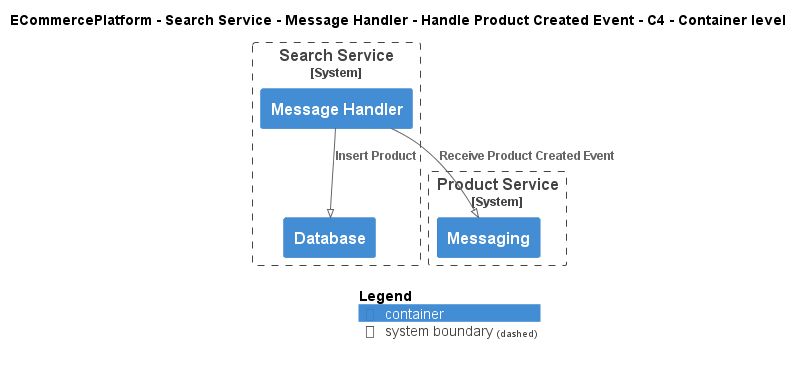

The diagram above was rendered by PlantUML. Its source (embedded in the PNG):
@startuml
!pragma layout smetana
!include ..\..\..\..\..\..\..\.c4s\C4_Container.puml

AddElementTag("c4interflow:lifecycle:new", $bgColor=green, $fontColor=#ffffff, $borderColor=green, $shadowing="False")
AddElementTag("c4interflow:lifecycle:changed", $bgColor=orange, $fontColor=#ffffff, $borderColor=orange, $shadowing="False")
AddElementTag("c4interflow:lifecycle:removed", $bgColor=red, $fontColor=#ffffff, $borderColor=red, $shadowing="False")

AddRelTag("c4interflow:lifecycle:new", $textColor=green, $lineColor=green)
AddRelTag("c4interflow:lifecycle:changed", $textColor=orange, $lineColor=orange)
AddRelTag("c4interflow:lifecycle:removed", $textColor=red, $lineColor=red)

SHOW_PERSON_PORTRAIT()
LAYOUT_TOP_DOWN()

skinparam linetype polyline

title ECommercePlatform - Search Service - Message Handler - Handle Product Created Event - C4 - Container level


System_Boundary(ECommercePlatform.SoftwareSystems.SearchService, "Search Service") {
    Container(ECommercePlatform.SoftwareSystems.SearchService.Containers.MessageHandler, "Message Handler", "", "")
    Container(ECommercePlatform.SoftwareSystems.SearchService.Containers.Database, "Database", "", "")
}

System_Boundary(ECommercePlatform.SoftwareSystems.ProductService, "Product Service") {
    Container(ECommercePlatform.SoftwareSystems.ProductService.Containers.Messaging, "Messaging", "", "")
}

Rel(ECommercePlatform.SoftwareSystems.SearchService.Containers.MessageHandler, ECommercePlatform.SoftwareSystems.ProductService.Containers.Messaging, "Receive Product Created Event")
Rel(ECommercePlatform.SoftwareSystems.SearchService.Containers.MessageHandler, ECommercePlatform.SoftwareSystems.SearchService.Containers.Database, "Insert Product")


SHOW_LEGEND()
@enduml